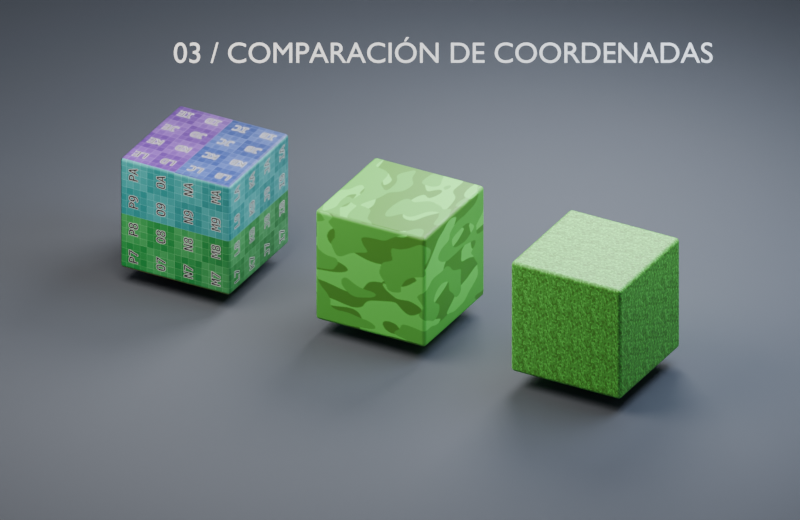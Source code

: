 # Source: 03_mapeo_uv.blend  (saved by Blender 5.0.119; exported with 4.5.12 LTS)
import bpy
from mathutils import Matrix  # noqa: F401  (used for matrix-valued properties, if any)

bpy.ops.wm.read_factory_settings(use_empty=True)
scene = bpy.context.scene
scene.name = 'Scene'

# ---- images (referenced by path relative to the original .blend; pixels are not part of the script)
import os
ASSET_DIR = os.environ.get("B2B_ASSET_DIR", "")  # directory of the original .blend (textures are referenced by path, not embedded)
HERE = os.path.dirname(os.path.abspath(__file__))  # packed textures are extracted next to this script under _unpacked/

def load_image(name, relpath, width, height, colorspace="sRGB"):
    """Load a texture the original file referenced (path relative to the .blend, or extracted next to this script)."""
    p = next((c for c in (os.path.join(HERE, relpath), os.path.join(ASSET_DIR, relpath)) if relpath and os.path.exists(c)), "")
    if p:
        img = bpy.data.images.load(p, check_existing=True)
        img.name = name
    else:  # same state as the original file: an image datablock whose file is absent (Cycles renders it pink)
        img = bpy.data.images.new(name, width, height)
        img.source = "FILE"
        img.filepath = "//" + (relpath or name)
    img.colorspace_settings.name = colorspace
    return img
img_colorgridtexture_png = load_image('ColorGridTexture.png', '_unpacked/ColorGridTexture.4e49056c.png', 2048, 2048, 'sRGB')
img_camotexture_png = load_image('CamoTexture.png', '_unpacked/CamoTexture.be1a0b4a.png', 1024, 512, 'sRGB')

# ---- materials (node trees are filled in below, after node groups)
mat_cuadr_cula_de_comprobaci_n_uv = bpy.data.materials.new('Cuadrícula de comprobación UV')
mat_cuadr_cula_de_comprobaci_n_uv.diffuse_color = (0.6, 0.6, 0.6, 1.0)
mat_camuflaje_con_coordenadas_uv = bpy.data.materials.new('Camuflaje con coordenadas UV')
mat_camuflaje_con_coordenadas_uv.diffuse_color = (0.6, 0.6, 0.6, 1.0)
mat_camuflaje_con_mapeo_objeto_box = bpy.data.materials.new('Camuflaje con mapeo objeto BOX')
mat_camuflaje_con_mapeo_objeto_box.diffuse_color = (0.6, 0.6, 0.6, 1.0)
mat_plataforma_grafito = bpy.data.materials.new('Plataforma grafito')
mat_plataforma_grafito.diffuse_color = (0.075, 0.085, 0.105, 1.0)

# ---- material node trees
mat_cuadr_cula_de_comprobaci_n_uv.use_nodes = True; mat_cuadr_cula_de_comprobaci_n_uv.node_tree.nodes.clear()
_N = mat_cuadr_cula_de_comprobaci_n_uv.node_tree.nodes; _L = mat_cuadr_cula_de_comprobaci_n_uv.node_tree.links
n0 = _N.new('ShaderNodeBsdfPrincipled'); n0.name = 'Principled BSDF'; n0.location = (80, 0)
n0.inputs[2].default_value = 0.55
n1 = _N.new('ShaderNodeOutputMaterial'); n1.name = 'Material Output'; n1.location = (200, 100)
n2 = _N.new('ShaderNodeTexCoord'); n2.name = 'Texture Coordinate'; n2.location = (-780, 0)
n3 = _N.new('ShaderNodeMapping'); n3.name = 'Mapping'; n3.location = (-570, 0)
n4 = _N.new('ShaderNodeTexImage'); n4.name = 'Image Texture'; n4.location = (-280, 20)
n4.label = 'Imagen original'
n4.image = img_colorgridtexture_png
_L.new(n0.outputs[0], n1.inputs[0])
_L.new(n2.outputs[2], n3.inputs[0])
_L.new(n3.outputs[0], n4.inputs[0])
_L.new(n4.outputs[0], n0.inputs[0])
n1.is_active_output = True
mat_camuflaje_con_coordenadas_uv.use_nodes = True; mat_camuflaje_con_coordenadas_uv.node_tree.nodes.clear()
_N = mat_camuflaje_con_coordenadas_uv.node_tree.nodes; _L = mat_camuflaje_con_coordenadas_uv.node_tree.links
n0 = _N.new('ShaderNodeBsdfPrincipled'); n0.name = 'Principled BSDF'; n0.location = (80, 0)
n0.inputs[2].default_value = 0.55
n1 = _N.new('ShaderNodeOutputMaterial'); n1.name = 'Material Output'; n1.location = (200, 100)
n2 = _N.new('ShaderNodeTexCoord'); n2.name = 'Texture Coordinate'; n2.location = (-780, 0)
n3 = _N.new('ShaderNodeMapping'); n3.name = 'Mapping'; n3.location = (-570, 0)
n4 = _N.new('ShaderNodeTexImage'); n4.name = 'Image Texture'; n4.location = (-280, 20)
n4.label = 'Imagen original'
n4.image = img_camotexture_png
_L.new(n0.outputs[0], n1.inputs[0])
_L.new(n2.outputs[2], n3.inputs[0])
_L.new(n3.outputs[0], n4.inputs[0])
_L.new(n4.outputs[0], n0.inputs[0])
n1.is_active_output = True
mat_camuflaje_con_mapeo_objeto_box.use_nodes = True; mat_camuflaje_con_mapeo_objeto_box.node_tree.nodes.clear()
_N = mat_camuflaje_con_mapeo_objeto_box.node_tree.nodes; _L = mat_camuflaje_con_mapeo_objeto_box.node_tree.links
n0 = _N.new('ShaderNodeBsdfPrincipled'); n0.name = 'Principled BSDF'; n0.location = (80, 0)
n0.inputs[2].default_value = 0.55
n1 = _N.new('ShaderNodeOutputMaterial'); n1.name = 'Material Output'; n1.location = (200, 100)
n2 = _N.new('ShaderNodeTexCoord'); n2.name = 'Texture Coordinate'; n2.location = (-780, 0)
n3 = _N.new('ShaderNodeMapping'); n3.name = 'Mapping'; n3.location = (-570, 0)
n3.inputs[3].default_value = (1.8, 1.8, 1.8)
n4 = _N.new('ShaderNodeTexImage'); n4.name = 'Image Texture'; n4.location = (-280, 20)
n4.label = 'Imagen original'
n4.image = img_camotexture_png
n4.projection = 'BOX'
n4.projection_blend = 0.2
_L.new(n0.outputs[0], n1.inputs[0])
_L.new(n2.outputs[3], n3.inputs[0])
_L.new(n3.outputs[0], n4.inputs[0])
_L.new(n4.outputs[0], n0.inputs[0])
n1.is_active_output = True
mat_plataforma_grafito.use_nodes = True; mat_plataforma_grafito.node_tree.nodes.clear()
_N = mat_plataforma_grafito.node_tree.nodes; _L = mat_plataforma_grafito.node_tree.links
n0 = _N.new('ShaderNodeBsdfPrincipled'); n0.name = 'Principled BSDF'; n0.location = (-200, 100)
n0.inputs[0].default_value = (0.075, 0.085, 0.105, 1.0)
n0.inputs[2].default_value = 0.84
n1 = _N.new('ShaderNodeOutputMaterial'); n1.name = 'Material Output'; n1.location = (200, 100)
_L.new(n0.outputs[0], n1.inputs[0])
n1.is_active_output = True

# ---- world
world_entorno_estudio = bpy.data.worlds.new('Entorno estudio'); scene.world = world_entorno_estudio
world_entorno_estudio.use_nodes = True; world_entorno_estudio.node_tree.nodes.clear()
_N = world_entorno_estudio.node_tree.nodes; _L = world_entorno_estudio.node_tree.links
n0 = _N.new('ShaderNodeBackground'); n0.name = 'Background'; n0.location = (-200, 100)
n0.inputs[0].default_value = (0.19, 0.21, 0.25, 1.0)
n0.inputs[1].default_value = 0.65
n1 = _N.new('ShaderNodeOutputWorld'); n1.name = 'World Output'; n1.location = (200, 100)
_L.new(n0.outputs[0], n1.inputs[0])
n1.is_active_output = True

# ---- cameras
cam_c_mara_entrega = bpy.data.cameras.new('Cámara entrega')
cam_c_mara_entrega.type = 'ORTHO'
cam_c_mara_entrega.ortho_scale = 11.5

# ---- lights
light_luz_principal = bpy.data.lights.new('Luz principal', 'AREA')
light_luz_principal.color = (1.0, 0.92, 0.82)
light_luz_principal.energy = 1200.0
light_luz_principal.shape = 'DISK'
light_luz_principal.size = 7.0
light_luz_de_relleno = bpy.data.lights.new('Luz de relleno', 'AREA')
light_luz_de_relleno.color = (0.7, 0.81, 1.0)
light_luz_de_relleno.energy = 950.0
light_luz_de_relleno.shape = 'DISK'
light_luz_de_relleno.size = 6.0
light_luz_de_contorno = bpy.data.lights.new('Luz de contorno', 'AREA')
light_luz_de_contorno.energy = 1100.0
light_luz_de_contorno.shape = 'DISK'
light_luz_de_contorno.size = 5.0

# ---- meshes
me_cube = bpy.data.meshes.new('Cube')
me_cube.from_pydata([(-0.9, -0.9, -0.9), (-0.9, -0.9, 0.9), (-0.9, 0.9, -0.9), (-0.9, 0.9, 0.9), (0.9, -0.9, -0.9), (0.9, -0.9, 0.9), (0.9, 0.9, -0.9), (0.9, 0.9, 0.9)], [], [(0, 1, 3, 2), (2, 3, 7, 6), (6, 7, 5, 4), (4, 5, 1, 0), (2, 6, 4, 0), (7, 3, 1, 5)])
_uv = me_cube.uv_layers.new(name='UVMap')
_uv.uv.foreach_set('vector', [0.375, 0.0, 0.625, 0.0, 0.625, 0.25, 0.375, 0.25, 0.375, 0.25, 0.625, 0.25, 0.625, 0.5, 0.375, 0.5, 0.375, 0.5, 0.625, 0.5, 0.625, 0.75, 0.375, 0.75, 0.375, 0.75, 0.625, 0.75, 0.625, 1.0, 0.375, 1.0, 0.125, 0.5, 0.375, 0.5, 0.375, 0.75, 0.125, 0.75, 0.625, 0.5, 0.875, 0.5, 0.875, 0.75, 0.625, 0.75])
me_cube.materials.append(mat_cuadr_cula_de_comprobaci_n_uv)
me_cube.update()
me_cube_001 = bpy.data.meshes.new('Cube.001')
me_cube_001.from_pydata([(-0.9, -0.9, -0.9), (-0.9, -0.9, 0.9), (-0.9, 0.9, -0.9), (-0.9, 0.9, 0.9), (0.9, -0.9, -0.9), (0.9, -0.9, 0.9), (0.9, 0.9, -0.9), (0.9, 0.9, 0.9)], [], [(0, 1, 3, 2), (2, 3, 7, 6), (6, 7, 5, 4), (4, 5, 1, 0), (2, 6, 4, 0), (7, 3, 1, 5)])
_uv = me_cube_001.uv_layers.new(name='UVMap')
_uv.uv.foreach_set('vector', [0.375, 0.0, 0.625, 0.0, 0.625, 0.25, 0.375, 0.25, 0.375, 0.25, 0.625, 0.25, 0.625, 0.5, 0.375, 0.5, 0.375, 0.5, 0.625, 0.5, 0.625, 0.75, 0.375, 0.75, 0.375, 0.75, 0.625, 0.75, 0.625, 1.0, 0.375, 1.0, 0.125, 0.5, 0.375, 0.5, 0.375, 0.75, 0.125, 0.75, 0.625, 0.5, 0.875, 0.5, 0.875, 0.75, 0.625, 0.75])
me_cube_001.materials.append(mat_camuflaje_con_coordenadas_uv)
me_cube_001.update()
me_cube_002 = bpy.data.meshes.new('Cube.002')
me_cube_002.from_pydata([(-0.9, -0.9, -0.9), (-0.9, -0.9, 0.9), (-0.9, 0.9, -0.9), (-0.9, 0.9, 0.9), (0.9, -0.9, -0.9), (0.9, -0.9, 0.9), (0.9, 0.9, -0.9), (0.9, 0.9, 0.9)], [], [(0, 1, 3, 2), (2, 3, 7, 6), (6, 7, 5, 4), (4, 5, 1, 0), (2, 6, 4, 0), (7, 3, 1, 5)])
_uv = me_cube_002.uv_layers.new(name='UVMap')
_uv.uv.foreach_set('vector', [0.375, 0.0, 0.625, 0.0, 0.625, 0.25, 0.375, 0.25, 0.375, 0.25, 0.625, 0.25, 0.625, 0.5, 0.375, 0.5, 0.375, 0.5, 0.625, 0.5, 0.625, 0.75, 0.375, 0.75, 0.375, 0.75, 0.625, 0.75, 0.625, 1.0, 0.375, 1.0, 0.125, 0.5, 0.375, 0.5, 0.375, 0.75, 0.125, 0.75, 0.625, 0.5, 0.875, 0.5, 0.875, 0.75, 0.625, 0.75])
me_cube_002.materials.append(mat_camuflaje_con_mapeo_objeto_box)
me_cube_002.update()
me_plane = bpy.data.meshes.new('Plane')
me_plane.from_pydata([(-100.0, -100.0, 0.0), (100.0, -100.0, 0.0), (-100.0, 100.0, 0.0), (100.0, 100.0, 0.0)], [], [(0, 1, 3, 2)])
_uv = me_plane.uv_layers.new(name='UVMap')
_uv.uv.foreach_set('vector', [0.0, 0.0, 1.0, 0.0, 1.0, 1.0, 0.0, 1.0])
me_plane.materials.append(mat_plataforma_grafito)
me_plane.update()

# ---- curves / text
txt_texto = bpy.data.curves.new('Texto', 'FONT')
txt_texto.dimensions = '2D'
txt_texto.body = '03 / COMPARACIÓN DE COORDENADAS'
txt_texto.extrude = 0.0004
txt_texto.align_x = 'CENTER'
txt_texto.align_y = 'CENTER'
txt_texto.size = 0.42

# ---- objects
ob_uv_grid = bpy.data.objects.new('UV Grid', me_cube)
ob_camo_uv = bpy.data.objects.new('Camo UV', me_cube_001)
ob_camo_object_box = bpy.data.objects.new('Camo Object Box', me_cube_002)
ob_plataforma_de_estudio = bpy.data.objects.new('Plataforma de estudio', me_plane)
ob_c_mara_entrega = bpy.data.objects.new('Cámara entrega', cam_c_mara_entrega)
ob_luz_principal = bpy.data.objects.new('Luz principal', light_luz_principal)
ob_luz_de_relleno = bpy.data.objects.new('Luz de relleno', light_luz_de_relleno)
ob_luz_de_contorno = bpy.data.objects.new('Luz de contorno', light_luz_de_contorno)
ob_etiqueta___03___comparaci_n_de_coordenadas = bpy.data.objects.new('Etiqueta - 03 / COMPARACIÓN DE COORDENADAS', txt_texto)

# ---- transforms, parenting, visibility, modifiers, constraints
ob_uv_grid.location = (-3.2, 0.0, 1.12)
_m = ob_uv_grid.modifiers.new('Bordes', 'BEVEL')
_m.width = 0.055
_m.width_pct = 0.055
_m.segments = 3
_m = ob_uv_grid.modifiers.new('Normales ponderadas', 'WEIGHTED_NORMAL')
ob_camo_uv.location = (0.0, 0.0, 1.12)
_m = ob_camo_uv.modifiers.new('Bordes', 'BEVEL')
_m.width = 0.055
_m.width_pct = 0.055
_m.segments = 3
_m = ob_camo_uv.modifiers.new('Normales ponderadas', 'WEIGHTED_NORMAL')
ob_camo_object_box.location = (3.2, 0.0, 1.12)
_m = ob_camo_object_box.modifiers.new('Bordes', 'BEVEL')
_m.width = 0.055
_m.width_pct = 0.055
_m.segments = 3
_m = ob_camo_object_box.modifiers.new('Normales ponderadas', 'WEIGHTED_NORMAL')
ob_plataforma_de_estudio.location = (0.0, 0.0, -0.03)
ob_c_mara_entrega.location = (6.0, -11.0, 8.0)
ob_c_mara_entrega.rotation_euler = (1.061, -1.022e-08, 0.4993)
ob_luz_principal.location = (-3.0, -4.0, 9.0)
ob_luz_principal.rotation_euler = (0.5586, -2.776e-17, -0.6435)
ob_luz_de_relleno.location = (5.0, 2.0, 8.0)
ob_luz_de_relleno.rotation_euler = (0.6557, 5e-09, 1.951)
ob_luz_de_contorno.location = (0.0, 6.0, 7.0)
ob_luz_de_contorno.rotation_euler = (0.7854, 6.182e-08, 3.142)
ob_etiqueta___03___comparaci_n_de_coordenadas.location = (0.0, 1.3, 3.75)
ob_etiqueta___03___comparaci_n_de_coordenadas.rotation_euler = (1.061, -1.022e-08, 0.4993)

# ---- collection membership
scene.collection.objects.link(ob_uv_grid)
scene.collection.objects.link(ob_camo_uv)
scene.collection.objects.link(ob_camo_object_box)
scene.collection.objects.link(ob_plataforma_de_estudio)
scene.collection.objects.link(ob_c_mara_entrega)
scene.collection.objects.link(ob_luz_principal)
scene.collection.objects.link(ob_luz_de_relleno)
scene.collection.objects.link(ob_luz_de_contorno)
scene.collection.objects.link(ob_etiqueta___03___comparaci_n_de_coordenadas)

# ---- scene / render settings (as saved in the file)
scene.camera = ob_c_mara_entrega
scene.frame_start = 1; scene.frame_end = 250; scene.frame_set(1)
scene.render.engine = 'CYCLES'
scene.render.resolution_x = 1000
scene.render.resolution_y = 650
scene.render.bake_bias = 0.0
scene.render.bake_samples = 0
scene.cycles.samples = 24
scene.cycles.sampling_pattern = 'TABULATED_SOBOL'
scene.eevee.use_volume_custom_range = False
bpy.context.view_layer.update()
